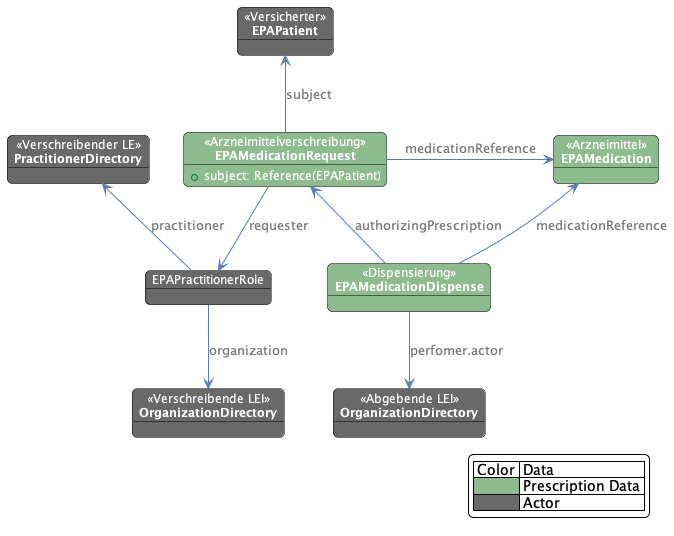

The diagram above was rendered by PlantUML. Its source (embedded in the PNG):
@startuml medication.fhir.model
skinparam fixCircleLabelOverlapping false
skinparam roundcorner 10
skinparam object {
    BackgroundColor DimGrey
    BorderColor Black
    ArrowColor #5c7aab
    FontSize 12
    FontColor White
    NoteBackgroundColor #3483eb
    ArrowFontColor #777777
}
skinparam LegendBackgroundColor White

object "<< Versicherter >>\n**EPAPatient**" as Patient 
object "<< Verschreibender LE >>\n**PractitionerDirectory**" as PrescribingPractitioner
object "<< Verschreibende LEI >>\n**OrganizationDirectory**" as PrescribingOrganization
object "<< Abgebende LEI >>\n**OrganizationDirectory**" as DispenserOrganization
object "EPAPractitionerRole" as PractionerRole
object "<< Arzneimittel >>\n**EPAMedication**" as Medication #DarkSeaGreen 
object "<< Arzneimittelverschreibung >>\n**EPAMedicationRequest**" as MedicationRequest #DarkSeaGreen  {
    + subject: Reference(EPAPatient)
}
object "<< Dispensierung >>\n**EPAMedicationDispense**" as MedicationDispense #DarkSeaGreen 


MedicationRequest -u->  Patient : subject
MedicationRequest -r-> Medication : medicationReference
MedicationRequest -d-> PractionerRole : requester

PractionerRole -u-> PrescribingPractitioner : practitioner
PractionerRole -d-> PrescribingOrganization : organization

MedicationDispense -u-> Medication : medicationReference
MedicationDispense -l-> MedicationRequest : authorizingPrescription
MedicationDispense -d-> DispenserOrganization : perfomer.actor


legend right
    | Color | Data |
    |<#DarkSeaGreen>| Prescription Data |
    |<#DimGrey>| Actor |
endlegend
@enduml